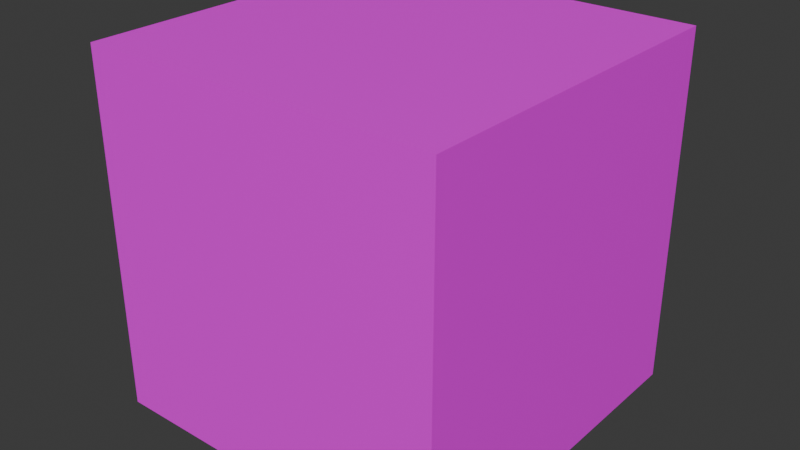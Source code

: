# Source: dice_000.blend  (saved by Blender 4.3.34; exported with 4.5.12 LTS)
import bpy
from mathutils import Matrix  # noqa: F401  (used for matrix-valued properties, if any)

bpy.ops.wm.read_factory_settings(use_empty=True)
scene = bpy.context.scene
scene.name = 'Scene'

# ---- collections
col_collection = bpy.data.collections.new('Collection'); scene.collection.children.link(col_collection)

# ---- images (referenced by path relative to the original .blend; pixels are not part of the script)
import os
ASSET_DIR = os.environ.get("B2B_ASSET_DIR", "")  # directory of the original .blend (textures are referenced by path, not embedded)
HERE = os.path.dirname(os.path.abspath(__file__))  # packed textures are extracted next to this script under _unpacked/

def load_image(name, relpath, width, height, colorspace="sRGB"):
    """Load a texture the original file referenced (path relative to the .blend, or extracted next to this script)."""
    p = next((c for c in (os.path.join(HERE, relpath), os.path.join(ASSET_DIR, relpath)) if relpath and os.path.exists(c)), "")
    if p:
        img = bpy.data.images.load(p, check_existing=True)
        img.name = name
    else:  # same state as the original file: an image datablock whose file is absent (Cycles renders it pink)
        img = bpy.data.images.new(name, width, height)
        img.source = "FILE"
        img.filepath = "//" + (relpath or name)
    img.colorspace_settings.name = colorspace
    return img
img_dice_000_jpg = load_image('dice_000.jpg', 'dice_000.jpg', 1024, 1024, 'sRGB')

# ---- materials (node trees are filled in below, after node groups)
mat_material = bpy.data.materials.new('Material')
mat_material.alpha_threshold = 0.0
mat_material.use_transparent_shadow = False
mat_material.roughness = 0.5
mat_material.line_color = (0.0, 0.0, 0.0, 1.0)

# ---- material node trees
mat_material.use_nodes = True; mat_material.node_tree.nodes.clear()
_N = mat_material.node_tree.nodes; _L = mat_material.node_tree.links
n0 = _N.new('ShaderNodeOutputMaterial'); n0.name = 'Material Output'; n0.location = (300, 300)
n1 = _N.new('ShaderNodeBsdfPrincipled'); n1.name = 'Principled BSDF'; n1.location = (10, 300)
n1.inputs[3].default_value = 1.45
n2 = _N.new('ShaderNodeTexImage'); n2.name = '画像テクスチャ'; n2.location = (-280, 280)
n2.image = img_dice_000_jpg
_L.new(n1.outputs[0], n0.inputs[0])
_L.new(n2.outputs[0], n1.inputs[0])
n0.is_active_output = True

# ---- world
world_world = bpy.data.worlds.new('World'); scene.world = world_world
world_world.use_nodes = True; world_world.node_tree.nodes.clear()
_N = world_world.node_tree.nodes; _L = world_world.node_tree.links
n0 = _N.new('ShaderNodeOutputWorld'); n0.name = 'World Output'; n0.location = (300, 300)
n1 = _N.new('ShaderNodeBackground'); n1.name = 'Background'; n1.location = (10, 300)
n1.inputs[0].default_value = (0.05088, 0.05088, 0.05088, 1.0)
_L.new(n1.outputs[0], n0.inputs[0])
n0.is_active_output = True
world_world.color = (0.05088, 0.05088, 0.05088)
world_world.use_sun_shadow = False
world_world.sun_shadow_jitter_overblur = 0.0

# ---- meshes
me_cube = bpy.data.meshes.new('Cube')
me_cube.from_pydata([(1.0, 1.0, 1.0), (1.0, 1.0, -1.0), (1.0, -1.0, 1.0), (1.0, -1.0, -1.0), (-1.0, 1.0, 1.0), (-1.0, 1.0, -1.0), (-1.0, -1.0, 1.0), (-1.0, -1.0, -1.0)], [], [(0, 4, 6, 2), (3, 2, 6, 7), (7, 6, 4, 5), (5, 1, 3, 7), (1, 0, 2, 3), (5, 4, 0, 1)])
_uv = me_cube.uv_layers.new(name='UVMap')
_uv.uv.foreach_set('vector', [0.3056, 0.3033, 0.06667, 0.3033, 0.06667, 0.06434, 0.3056, 0.06434, 0.5827, 0.9295, 0.5827, 0.6905, 0.8216, 0.6905, 0.8216, 0.9295, 0.7026, 0.3013, 0.4636, 0.3013, 0.4636, 0.06234, 0.7026, 0.06234, 0.7646, 0.3293, 0.7646, 0.5683, 0.5256, 0.5683, 0.5256, 0.3293, 0.1227, 0.8653, 0.1227, 0.6263, 0.3616, 0.6263, 0.3616, 0.8653, 0.251, 0.6097, 0.251, 0.3707, 0.49, 0.3707, 0.49, 0.6097])
me_cube.materials.append(mat_material)
me_cube.use_mirror_vertex_groups = False
me_cube.update()

# ---- objects
ob_cube = bpy.data.objects.new('Cube', me_cube)

# ---- transforms, parenting, visibility, modifiers, constraints
ob_cube.location = (0.0, 0.0, 0.0)
ob_cube.lock_rotations_4d = False
ob_cube.empty_display_type = 'ARROWS'
ob_cube.lineart.crease_threshold = 0.0

# ---- collection membership
col_collection.objects.link(ob_cube)

# ---- scene / render settings (as saved in the file)
scene.frame_start = 1; scene.frame_end = 250; scene.frame_set(1)
scene.render.engine = 'BLENDER_EEVEE_NEXT'
scene.cycles.sampling_pattern = 'TABULATED_SOBOL'
bpy.context.view_layer.update()

# ---- added for rendering (the .blend has no active camera and no usable light): camera, sun
cam_auto = bpy.data.cameras.new('AutoCamera')
cam_auto.lens = 50.0
cam_auto.sensor_width = 36.0
cam_auto.clip_end = 1000.0
ob_auto_camera = bpy.data.objects.new('AutoCamera', cam_auto)
scene.collection.objects.link(ob_auto_camera)
ob_auto_camera.location = (3.20507, -3.84609, 2.56406)
ob_auto_camera.rotation_euler = (1.09748, -7.21219e-08, 0.694738)
scene.camera = ob_auto_camera
light_auto_sun = bpy.data.lights.new('AutoSun', 'SUN')
light_auto_sun.energy = 3.0
light_auto_sun.angle = 0.0523599
ob_auto_sun = bpy.data.objects.new('AutoSun', light_auto_sun)
scene.collection.objects.link(ob_auto_sun)
ob_auto_sun.rotation_euler = (0.872665, 0.174533, 0.523599)
bpy.context.view_layer.update()
